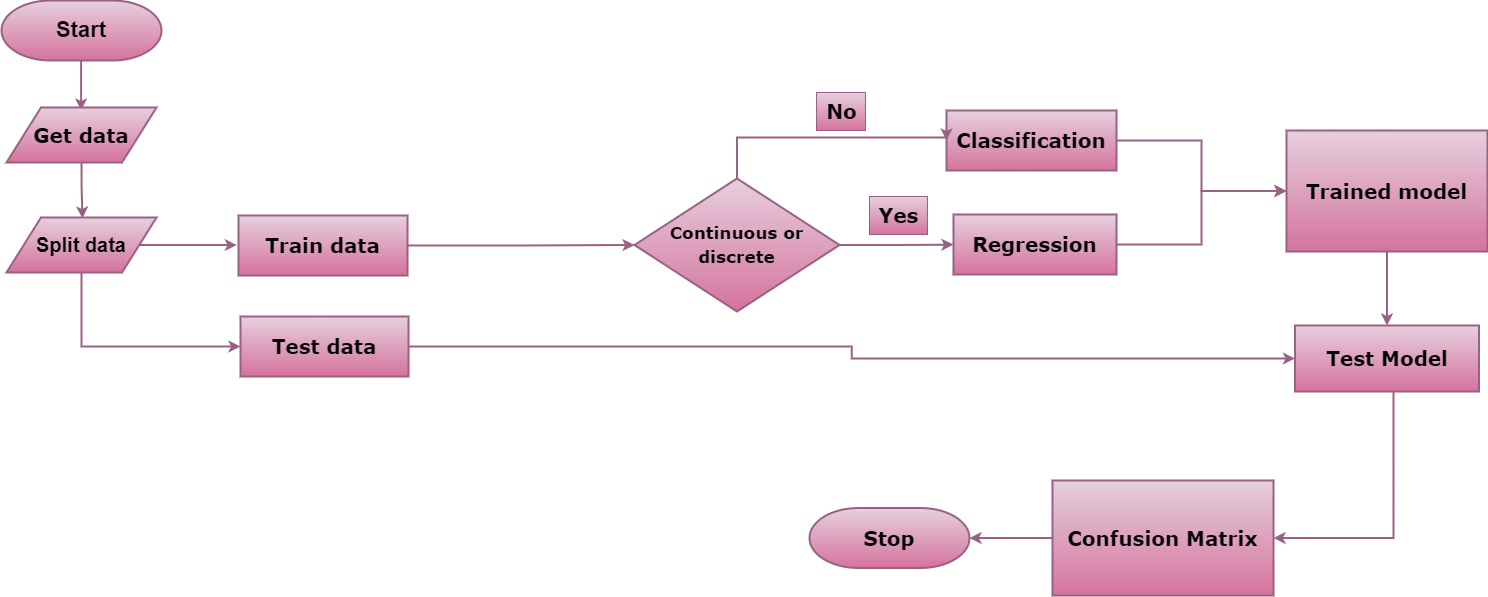

The diagram above was exported from draw.io. Its source (the exported page's mxGraphModel, read from the mxfile embedded in the PNG):
<mxGraphModel dx="2122" dy="940" grid="0" gridSize="10" guides="1" tooltips="1" connect="1" arrows="1" fold="1" page="1" pageScale="1" pageWidth="827" pageHeight="583" background="none" math="0" shadow="0">
  <root>
    <mxCell id="0" />
    <mxCell id="1" parent="0" />
    <mxCell id="Lt2BNWRghUIn0XJs5Fys-57" style="edgeStyle=orthogonalEdgeStyle;rounded=0;orthogonalLoop=1;jettySize=auto;html=1;strokeWidth=2;strokeColor=#996185;fillColor=#e6d0de;gradientColor=#d5739d;" parent="1" edge="1">
      <mxGeometry relative="1" as="geometry">
        <mxPoint x="106.6" y="157" as="targetPoint" />
        <mxPoint x="106.6" y="107" as="sourcePoint" />
      </mxGeometry>
    </mxCell>
    <mxCell id="fft3AXJ6_gR0o7uQMnMu-48" value="&lt;span style=&quot;border-color: var(--border-color); color: rgb(0, 0, 0); font-family: Helvetica;&quot;&gt;&lt;font style=&quot;font-size: 22px;&quot;&gt;&lt;b&gt;Start&lt;/b&gt;&lt;/font&gt;&lt;/span&gt;" style="strokeWidth=2;html=1;shape=mxgraph.flowchart.terminator;whiteSpace=wrap;hachureGap=4;strokeColor=#996185;fontFamily=Architects Daughter;fontSource=https%3A%2F%2Ffonts.googleapis.com%2Fcss%3Ffamily%3DArchitects%2BDaughter;fontSize=20;fillColor=#e6d0de;gradientColor=#d5739d;" parent="1" vertex="1">
      <mxGeometry x="27" y="47" width="160" height="60" as="geometry" />
    </mxCell>
    <mxCell id="cdB3Z99fXJPeT60injC4-1" value="&lt;span style=&quot;border-color: var(--border-color); color: rgb(0, 0, 0);&quot;&gt;&lt;font face=&quot;Verdana&quot;&gt;&lt;b&gt;Stop&lt;/b&gt;&lt;/font&gt;&lt;/span&gt;" style="strokeWidth=2;html=1;shape=mxgraph.flowchart.terminator;whiteSpace=wrap;hachureGap=4;strokeColor=#996185;fontFamily=Architects Daughter;fontSource=https%3A%2F%2Ffonts.googleapis.com%2Fcss%3Ffamily%3DArchitects%2BDaughter;fontSize=20;fillColor=#e6d0de;gradientColor=#d5739d;" vertex="1" parent="1">
      <mxGeometry x="835" y="554.5" width="160" height="60" as="geometry" />
    </mxCell>
    <mxCell id="cdB3Z99fXJPeT60injC4-4" value="&lt;font face=&quot;Verdana&quot;&gt;&lt;b&gt;Get data&lt;/b&gt;&lt;/font&gt;" style="shape=parallelogram;html=1;strokeWidth=2;perimeter=parallelogramPerimeter;whiteSpace=wrap;rounded=0;arcSize=12;size=0.23;hachureGap=4;fontFamily=Architects Daughter;fontSource=https%3A%2F%2Ffonts.googleapis.com%2Fcss%3Ffamily%3DArchitects%2BDaughter;fontSize=20;strokeColor=#996185;fillColor=#e6d0de;gradientColor=#d5739d;" vertex="1" parent="1">
      <mxGeometry x="32" y="154" width="150" height="55" as="geometry" />
    </mxCell>
    <mxCell id="cdB3Z99fXJPeT60injC4-24" style="edgeStyle=orthogonalEdgeStyle;rounded=0;hachureGap=4;orthogonalLoop=1;jettySize=auto;html=1;fontFamily=Architects Daughter;fontSource=https%3A%2F%2Ffonts.googleapis.com%2Fcss%3Ffamily%3DArchitects%2BDaughter;fontSize=16;strokeWidth=2;strokeColor=#996185;fillColor=#e6d0de;gradientColor=#d5739d;" edge="1" parent="1" source="cdB3Z99fXJPeT60injC4-5">
      <mxGeometry relative="1" as="geometry">
        <mxPoint x="262.31112331814234" y="291.5" as="targetPoint" />
      </mxGeometry>
    </mxCell>
    <mxCell id="cdB3Z99fXJPeT60injC4-29" style="edgeStyle=orthogonalEdgeStyle;rounded=0;hachureGap=4;orthogonalLoop=1;jettySize=auto;html=1;exitX=0.5;exitY=1;exitDx=0;exitDy=0;entryX=0;entryY=0.5;entryDx=0;entryDy=0;fontFamily=Architects Daughter;fontSource=https%3A%2F%2Ffonts.googleapis.com%2Fcss%3Ffamily%3DArchitects%2BDaughter;fontSize=16;strokeWidth=2;strokeColor=#996185;fillColor=#e6d0de;gradientColor=#d5739d;" edge="1" parent="1" source="cdB3Z99fXJPeT60injC4-5" target="cdB3Z99fXJPeT60injC4-15">
      <mxGeometry relative="1" as="geometry" />
    </mxCell>
    <mxCell id="cdB3Z99fXJPeT60injC4-5" value="&lt;b&gt;&lt;font face=&quot;Helvetica&quot;&gt;Split data&lt;/font&gt;&lt;/b&gt;" style="shape=parallelogram;html=1;strokeWidth=2;perimeter=parallelogramPerimeter;whiteSpace=wrap;rounded=0;arcSize=12;size=0.23;hachureGap=4;fontFamily=Architects Daughter;fontSource=https%3A%2F%2Ffonts.googleapis.com%2Fcss%3Ffamily%3DArchitects%2BDaughter;fontSize=20;strokeColor=#996185;fillColor=#e6d0de;gradientColor=#d5739d;" vertex="1" parent="1">
      <mxGeometry x="32" y="264" width="150" height="55" as="geometry" />
    </mxCell>
    <mxCell id="cdB3Z99fXJPeT60injC4-8" value="" style="edgeStyle=orthogonalEdgeStyle;rounded=0;hachureGap=4;orthogonalLoop=1;jettySize=auto;html=1;fontFamily=Architects Daughter;fontSource=https%3A%2F%2Ffonts.googleapis.com%2Fcss%3Ffamily%3DArchitects%2BDaughter;fontSize=16;exitX=0.5;exitY=1;exitDx=0;exitDy=0;strokeWidth=2;strokeColor=#996185;fillColor=#e6d0de;gradientColor=#d5739d;" edge="1" parent="1" source="cdB3Z99fXJPeT60injC4-4">
      <mxGeometry relative="1" as="geometry">
        <mxPoint x="98" y="207" as="sourcePoint" />
        <mxPoint x="108" y="265" as="targetPoint" />
        <Array as="points">
          <mxPoint x="107" y="235" />
          <mxPoint x="108" y="235" />
        </Array>
      </mxGeometry>
    </mxCell>
    <mxCell id="cdB3Z99fXJPeT60injC4-30" style="edgeStyle=orthogonalEdgeStyle;rounded=0;hachureGap=4;orthogonalLoop=1;jettySize=auto;html=1;fontFamily=Architects Daughter;fontSource=https%3A%2F%2Ffonts.googleapis.com%2Fcss%3Ffamily%3DArchitects%2BDaughter;fontSize=16;strokeWidth=2;strokeColor=#996185;fillColor=#e6d0de;gradientColor=#d5739d;" edge="1" parent="1" source="cdB3Z99fXJPeT60injC4-11" target="cdB3Z99fXJPeT60injC4-23">
      <mxGeometry relative="1" as="geometry">
        <mxPoint x="513" y="291.9999999999998" as="targetPoint" />
      </mxGeometry>
    </mxCell>
    <mxCell id="cdB3Z99fXJPeT60injC4-11" value="&lt;b&gt;&lt;font face=&quot;Verdana&quot;&gt;Train data&lt;/font&gt;&lt;/b&gt;" style="rounded=0;whiteSpace=wrap;html=1;hachureGap=4;fontFamily=Architects Daughter;fontSource=https%3A%2F%2Ffonts.googleapis.com%2Fcss%3Ffamily%3DArchitects%2BDaughter;fontSize=20;strokeWidth=2;strokeColor=#996185;fillColor=#e6d0de;gradientColor=#d5739d;" vertex="1" parent="1">
      <mxGeometry x="264" y="262" width="169" height="60" as="geometry" />
    </mxCell>
    <mxCell id="cdB3Z99fXJPeT60injC4-40" style="edgeStyle=orthogonalEdgeStyle;rounded=0;hachureGap=4;orthogonalLoop=1;jettySize=auto;html=1;entryX=1;entryY=0.5;entryDx=0;entryDy=0;entryPerimeter=0;fontFamily=Architects Daughter;fontSource=https%3A%2F%2Ffonts.googleapis.com%2Fcss%3Ffamily%3DArchitects%2BDaughter;fontSize=16;strokeWidth=2;strokeColor=#996185;fillColor=#e6d0de;gradientColor=#d5739d;" edge="1" parent="1" source="cdB3Z99fXJPeT60injC4-13" target="cdB3Z99fXJPeT60injC4-1">
      <mxGeometry relative="1" as="geometry" />
    </mxCell>
    <mxCell id="cdB3Z99fXJPeT60injC4-13" value="&lt;font face=&quot;Verdana&quot;&gt;&lt;b&gt;Confusion Matrix&lt;/b&gt;&lt;/font&gt;" style="rounded=0;whiteSpace=wrap;html=1;hachureGap=4;fontFamily=Architects Daughter;fontSource=https%3A%2F%2Ffonts.googleapis.com%2Fcss%3Ffamily%3DArchitects%2BDaughter;fontSize=20;strokeWidth=2;strokeColor=#996185;fillColor=#e6d0de;gradientColor=#d5739d;" vertex="1" parent="1">
      <mxGeometry x="1078" y="527" width="221" height="115" as="geometry" />
    </mxCell>
    <mxCell id="cdB3Z99fXJPeT60injC4-36" style="edgeStyle=orthogonalEdgeStyle;rounded=0;hachureGap=4;orthogonalLoop=1;jettySize=auto;html=1;entryX=0;entryY=0.5;entryDx=0;entryDy=0;fontFamily=Architects Daughter;fontSource=https%3A%2F%2Ffonts.googleapis.com%2Fcss%3Ffamily%3DArchitects%2BDaughter;fontSize=16;strokeWidth=2;strokeColor=#996185;fillColor=#e6d0de;gradientColor=#d5739d;" edge="1" parent="1" source="cdB3Z99fXJPeT60injC4-14" target="cdB3Z99fXJPeT60injC4-20">
      <mxGeometry relative="1" as="geometry" />
    </mxCell>
    <mxCell id="cdB3Z99fXJPeT60injC4-14" value="&lt;font face=&quot;Verdana&quot;&gt;&lt;b&gt;Regression&lt;/b&gt;&lt;/font&gt;" style="rounded=0;whiteSpace=wrap;html=1;hachureGap=4;fontFamily=Architects Daughter;fontSource=https%3A%2F%2Ffonts.googleapis.com%2Fcss%3Ffamily%3DArchitects%2BDaughter;fontSize=20;strokeWidth=2;strokeColor=#996185;fillColor=#e6d0de;gradientColor=#d5739d;" vertex="1" parent="1">
      <mxGeometry x="979" y="261" width="163" height="60" as="geometry" />
    </mxCell>
    <mxCell id="cdB3Z99fXJPeT60injC4-38" style="edgeStyle=orthogonalEdgeStyle;rounded=0;hachureGap=4;orthogonalLoop=1;jettySize=auto;html=1;fontFamily=Architects Daughter;fontSource=https%3A%2F%2Ffonts.googleapis.com%2Fcss%3Ffamily%3DArchitects%2BDaughter;fontSize=16;entryX=0;entryY=0.5;entryDx=0;entryDy=0;strokeWidth=2;strokeColor=#996185;fillColor=#e6d0de;gradientColor=#d5739d;" edge="1" parent="1" source="cdB3Z99fXJPeT60injC4-15" target="cdB3Z99fXJPeT60injC4-22">
      <mxGeometry relative="1" as="geometry">
        <mxPoint x="942.1332058376736" y="422.9333224826389" as="targetPoint" />
      </mxGeometry>
    </mxCell>
    <mxCell id="cdB3Z99fXJPeT60injC4-15" value="&lt;font face=&quot;Verdana&quot;&gt;&lt;b&gt;Test data&lt;/b&gt;&lt;/font&gt;" style="rounded=0;whiteSpace=wrap;html=1;hachureGap=4;fontFamily=Architects Daughter;fontSource=https%3A%2F%2Ffonts.googleapis.com%2Fcss%3Ffamily%3DArchitects%2BDaughter;fontSize=20;strokeWidth=2;strokeColor=#996185;fillColor=#e6d0de;gradientColor=#d5739d;" vertex="1" parent="1">
      <mxGeometry x="266" y="363" width="168" height="60" as="geometry" />
    </mxCell>
    <mxCell id="cdB3Z99fXJPeT60injC4-37" style="edgeStyle=orthogonalEdgeStyle;rounded=0;hachureGap=4;orthogonalLoop=1;jettySize=auto;html=1;fontFamily=Architects Daughter;fontSource=https%3A%2F%2Ffonts.googleapis.com%2Fcss%3Ffamily%3DArchitects%2BDaughter;fontSize=16;strokeWidth=2;strokeColor=#996185;fillColor=#e6d0de;gradientColor=#d5739d;" edge="1" parent="1" source="cdB3Z99fXJPeT60injC4-20" target="cdB3Z99fXJPeT60injC4-22">
      <mxGeometry relative="1" as="geometry" />
    </mxCell>
    <mxCell id="cdB3Z99fXJPeT60injC4-20" value="&lt;font face=&quot;Verdana&quot;&gt;&lt;b&gt;Trained model&lt;/b&gt;&lt;/font&gt;" style="rounded=0;whiteSpace=wrap;html=1;hachureGap=4;fontFamily=Architects Daughter;fontSource=https%3A%2F%2Ffonts.googleapis.com%2Fcss%3Ffamily%3DArchitects%2BDaughter;fontSize=20;strokeWidth=2;strokeColor=#996185;fillColor=#e6d0de;gradientColor=#d5739d;" vertex="1" parent="1">
      <mxGeometry x="1312" y="177" width="201" height="121" as="geometry" />
    </mxCell>
    <mxCell id="cdB3Z99fXJPeT60injC4-35" style="edgeStyle=orthogonalEdgeStyle;rounded=0;hachureGap=4;orthogonalLoop=1;jettySize=auto;html=1;entryX=0;entryY=0.5;entryDx=0;entryDy=0;fontFamily=Architects Daughter;fontSource=https%3A%2F%2Ffonts.googleapis.com%2Fcss%3Ffamily%3DArchitects%2BDaughter;fontSize=16;strokeWidth=2;strokeColor=#996185;fillColor=#e6d0de;gradientColor=#d5739d;" edge="1" parent="1" source="cdB3Z99fXJPeT60injC4-21" target="cdB3Z99fXJPeT60injC4-20">
      <mxGeometry relative="1" as="geometry" />
    </mxCell>
    <mxCell id="cdB3Z99fXJPeT60injC4-21" value="&lt;b&gt;&lt;font face=&quot;Verdana&quot;&gt;Classification&lt;/font&gt;&lt;/b&gt;" style="rounded=0;whiteSpace=wrap;html=1;hachureGap=4;fontFamily=Architects Daughter;fontSource=https%3A%2F%2Ffonts.googleapis.com%2Fcss%3Ffamily%3DArchitects%2BDaughter;fontSize=20;strokeWidth=2;strokeColor=#996185;fillColor=#e6d0de;gradientColor=#d5739d;" vertex="1" parent="1">
      <mxGeometry x="972" y="157" width="170" height="60" as="geometry" />
    </mxCell>
    <mxCell id="cdB3Z99fXJPeT60injC4-39" style="edgeStyle=orthogonalEdgeStyle;rounded=0;hachureGap=4;orthogonalLoop=1;jettySize=auto;html=1;entryX=1;entryY=0.5;entryDx=0;entryDy=0;fontFamily=Architects Daughter;fontSource=https%3A%2F%2Ffonts.googleapis.com%2Fcss%3Ffamily%3DArchitects%2BDaughter;fontSize=16;strokeWidth=2;strokeColor=#996185;fillColor=#e6d0de;gradientColor=#d5739d;" edge="1" parent="1" source="cdB3Z99fXJPeT60injC4-22" target="cdB3Z99fXJPeT60injC4-13">
      <mxGeometry relative="1" as="geometry">
        <mxPoint x="1523.0000000000005" y="531" as="targetPoint" />
        <Array as="points">
          <mxPoint x="1419" y="584" />
        </Array>
      </mxGeometry>
    </mxCell>
    <mxCell id="cdB3Z99fXJPeT60injC4-22" value="&lt;b&gt;&lt;font face=&quot;Verdana&quot;&gt;Test Model&lt;/font&gt;&lt;/b&gt;" style="rounded=0;whiteSpace=wrap;html=1;hachureGap=4;fontFamily=Architects Daughter;fontSource=https%3A%2F%2Ffonts.googleapis.com%2Fcss%3Ffamily%3DArchitects%2BDaughter;fontSize=20;strokeWidth=2;strokeColor=#996185;fillColor=#e6d0de;gradientColor=#d5739d;" vertex="1" parent="1">
      <mxGeometry x="1320.5" y="372" width="184" height="66" as="geometry" />
    </mxCell>
    <mxCell id="cdB3Z99fXJPeT60injC4-33" style="edgeStyle=orthogonalEdgeStyle;rounded=0;hachureGap=4;orthogonalLoop=1;jettySize=auto;html=1;fontFamily=Architects Daughter;fontSource=https%3A%2F%2Ffonts.googleapis.com%2Fcss%3Ffamily%3DArchitects%2BDaughter;fontSize=16;strokeWidth=2;strokeColor=#996185;fillColor=#e6d0de;gradientColor=#d5739d;" edge="1" parent="1" source="cdB3Z99fXJPeT60injC4-23" target="cdB3Z99fXJPeT60injC4-14">
      <mxGeometry relative="1" as="geometry" />
    </mxCell>
    <mxCell id="cdB3Z99fXJPeT60injC4-34" style="edgeStyle=orthogonalEdgeStyle;rounded=0;hachureGap=4;orthogonalLoop=1;jettySize=auto;html=1;entryX=0;entryY=0.5;entryDx=0;entryDy=0;fontFamily=Architects Daughter;fontSource=https%3A%2F%2Ffonts.googleapis.com%2Fcss%3Ffamily%3DArchitects%2BDaughter;fontSize=16;strokeWidth=2;strokeColor=#996185;fillColor=#e6d0de;gradientColor=#d5739d;" edge="1" parent="1" source="cdB3Z99fXJPeT60injC4-23" target="cdB3Z99fXJPeT60injC4-21">
      <mxGeometry relative="1" as="geometry">
        <Array as="points">
          <mxPoint x="762" y="184" />
        </Array>
      </mxGeometry>
    </mxCell>
    <mxCell id="cdB3Z99fXJPeT60injC4-23" value="&lt;font size=&quot;1&quot; face=&quot;Verdana&quot;&gt;&lt;b style=&quot;font-size: 17px;&quot;&gt;Continuous or discrete&lt;/b&gt;&lt;/font&gt;" style="rhombus;whiteSpace=wrap;html=1;hachureGap=4;fontFamily=Architects Daughter;fontSource=https%3A%2F%2Ffonts.googleapis.com%2Fcss%3Ffamily%3DArchitects%2BDaughter;fontSize=20;strokeWidth=2;strokeColor=#996185;fillColor=#e6d0de;gradientColor=#d5739d;" vertex="1" parent="1">
      <mxGeometry x="660" y="225" width="205" height="133" as="geometry" />
    </mxCell>
    <mxCell id="cdB3Z99fXJPeT60injC4-45" value="&lt;b&gt;&lt;font face=&quot;Verdana&quot;&gt;No&lt;/font&gt;&lt;/b&gt;" style="text;html=1;align=center;verticalAlign=middle;resizable=0;points=[];autosize=1;strokeColor=#996185;fillColor=#e6d0de;fontSize=20;fontFamily=Architects Daughter;gradientColor=#d5739d;" vertex="1" parent="1">
      <mxGeometry x="842" y="139" width="49" height="38" as="geometry" />
    </mxCell>
    <mxCell id="cdB3Z99fXJPeT60injC4-46" value="&lt;b style=&quot;border-color: var(--border-color);&quot;&gt;&lt;font style=&quot;border-color: var(--border-color);&quot; face=&quot;Verdana&quot;&gt;Yes&lt;/font&gt;&lt;/b&gt;" style="text;html=1;align=center;verticalAlign=middle;resizable=0;points=[];autosize=1;strokeColor=#996185;fillColor=#e6d0de;fontSize=20;fontFamily=Architects Daughter;gradientColor=#d5739d;" vertex="1" parent="1">
      <mxGeometry x="895" y="243" width="58" height="38" as="geometry" />
    </mxCell>
    <mxCell id="cdB3Z99fXJPeT60injC4-48" style="edgeStyle=orthogonalEdgeStyle;rounded=0;sketch=1;hachureGap=4;jiggle=2;curveFitting=1;orthogonalLoop=1;jettySize=auto;html=1;exitX=0.5;exitY=1;exitDx=0;exitDy=0;fontFamily=Architects Daughter;fontSource=https%3A%2F%2Ffonts.googleapis.com%2Fcss%3Ffamily%3DArchitects%2BDaughter;fontSize=16;" edge="1" parent="1" source="cdB3Z99fXJPeT60injC4-14" target="cdB3Z99fXJPeT60injC4-14">
      <mxGeometry relative="1" as="geometry" />
    </mxCell>
  </root>
</mxGraphModel>